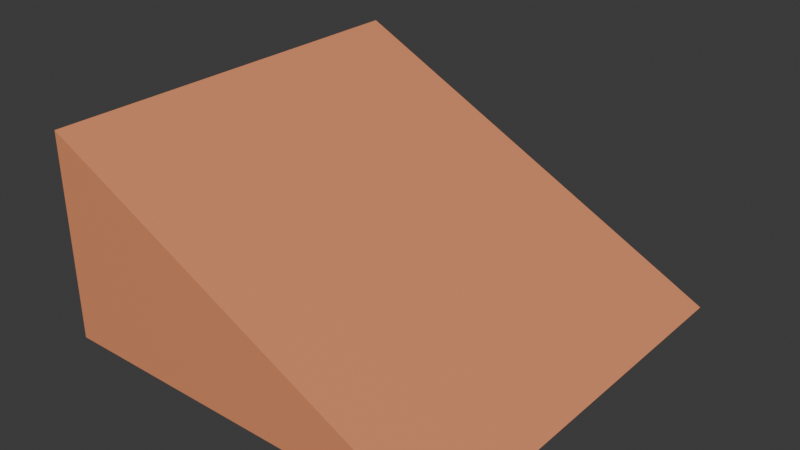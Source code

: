 # Source: ramp.blend  (saved by Blender 4.3.34; exported with 4.5.12 LTS)
import bpy
from mathutils import Matrix  # noqa: F401  (used for matrix-valued properties, if any)

bpy.ops.wm.read_factory_settings(use_empty=True)
scene = bpy.context.scene
scene.name = 'Scene'

# ---- collections
col_collection = bpy.data.collections.new('Collection'); scene.collection.children.link(col_collection)

# ---- materials (node trees are filled in below, after node groups)
mat_material = bpy.data.materials.new('Material')
mat_material.alpha_threshold = 0.0
mat_material.roughness = 0.5
mat_material.line_color = (0.0, 0.0, 0.0, 1.0)

# ---- material node trees
mat_material.use_nodes = True; mat_material.node_tree.nodes.clear()
_N = mat_material.node_tree.nodes; _L = mat_material.node_tree.links
n0 = _N.new('ShaderNodeOutputMaterial'); n0.name = 'Material Output'; n0.location = (300, 300)
n1 = _N.new('ShaderNodeBsdfPrincipled'); n1.name = 'Principled BSDF'; n1.location = (10, 300)
n1.inputs[0].default_value = (0.8005, 0.2918, 0.1378, 1.0)
n1.inputs[3].default_value = 1.45
_L.new(n1.outputs[0], n0.inputs[0])
n0.is_active_output = True

# ---- world
world_world = bpy.data.worlds.new('World'); scene.world = world_world
world_world.use_nodes = True; world_world.node_tree.nodes.clear()
_N = world_world.node_tree.nodes; _L = world_world.node_tree.links
n0 = _N.new('ShaderNodeOutputWorld'); n0.name = 'World Output'; n0.location = (300, 300)
n1 = _N.new('ShaderNodeBackground'); n1.name = 'Background'; n1.location = (10, 300)
n1.inputs[0].default_value = (0.05088, 0.05088, 0.05088, 1.0)
_L.new(n1.outputs[0], n0.inputs[0])
n0.is_active_output = True
world_world.color = (0.05088, 0.05088, 0.05088)
world_world.sun_shadow_jitter_overblur = 0.0

# ---- meshes
me_cube_001 = bpy.data.meshes.new('Cube.001')
me_cube_001.from_pydata([(-1.0, -1.0, 0.0), (-1.0, -1.0, 1.0), (-1.0, 1.0, 0.0), (-1.0, 1.0, 1.0), (1.0, -1.0, 0.0), (0.0, -1.0, 0.5), (1.0, 1.0, 0.0), (0.0, 1.0, 0.5)], [], [(0, 1, 3, 2), (2, 3, 7, 6), (6, 7, 5, 4), (4, 5, 1, 0), (2, 6, 4, 0), (7, 3, 1, 5)])
_uv = me_cube_001.uv_layers.new(name='UVMap')
_uv.uv.foreach_set('vector', [0.375, 0.0, 0.625, 0.0, 0.625, 0.25, 0.375, 0.25, 0.375, 0.25, 0.625, 0.25, 0.625, 0.5, 0.375, 0.5, 0.375, 0.5, 0.625, 0.5, 0.625, 0.75, 0.375, 0.75, 0.375, 0.75, 0.625, 0.75, 0.625, 1.0, 0.375, 1.0, 0.125, 0.5, 0.375, 0.5, 0.375, 0.75, 0.125, 0.75, 0.625, 0.5, 0.875, 0.5, 0.875, 0.75, 0.625, 0.75])
me_cube_001.materials.append(mat_material)
me_cube_001.update()

# ---- objects
ob_cube = bpy.data.objects.new('Cube', me_cube_001)

# ---- transforms, parenting, visibility, modifiers, constraints
ob_cube.location = (0.0, 0.0, 0.0)

# ---- collection membership
col_collection.objects.link(ob_cube)

# ---- scene / render settings (as saved in the file)
scene.frame_start = 1; scene.frame_end = 250; scene.frame_set(1)
scene.render.engine = 'BLENDER_EEVEE_NEXT'
bpy.context.view_layer.update()

# ---- added for rendering (the .blend has no active camera and no usable light): camera, sun
cam_auto = bpy.data.cameras.new('AutoCamera')
cam_auto.lens = 50.0
cam_auto.sensor_width = 36.0
cam_auto.clip_end = 1000.0
ob_auto_camera = bpy.data.objects.new('AutoCamera', cam_auto)
scene.collection.objects.link(ob_auto_camera)
ob_auto_camera.location = (2.77567, -3.33081, 2.72054)
ob_auto_camera.rotation_euler = (1.09748, -7.21219e-08, 0.694738)
scene.camera = ob_auto_camera
light_auto_sun = bpy.data.lights.new('AutoSun', 'SUN')
light_auto_sun.energy = 3.0
light_auto_sun.angle = 0.0523599
ob_auto_sun = bpy.data.objects.new('AutoSun', light_auto_sun)
scene.collection.objects.link(ob_auto_sun)
ob_auto_sun.rotation_euler = (0.872665, 0.174533, 0.523599)
bpy.context.view_layer.update()
